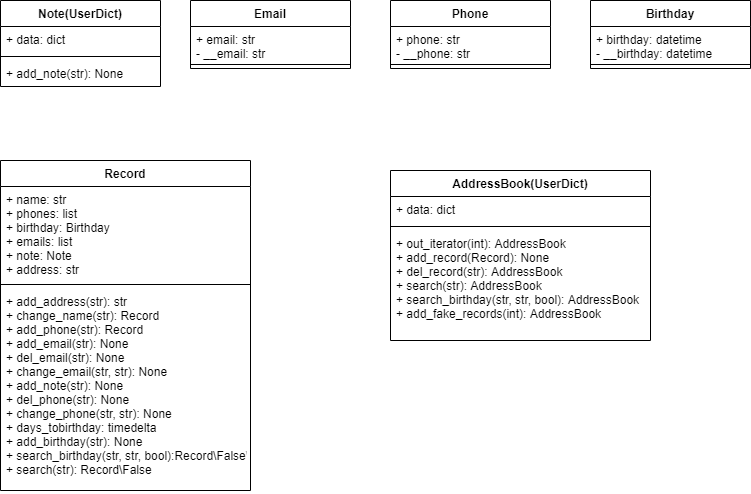

The diagram above was exported from draw.io. Its source (the exported page's mxGraphModel, read from the mxfile embedded in the PNG):
<mxGraphModel dx="1038" dy="578" grid="1" gridSize="10" guides="1" tooltips="1" connect="1" arrows="1" fold="1" page="1" pageScale="1" pageWidth="827" pageHeight="1169" math="0" shadow="0">
  <root>
    <mxCell id="0" />
    <mxCell id="1" parent="0" />
    <mxCell id="EAk47GqcWsIcIWRfqBmm-1" value="Note(UserDict)" style="swimlane;fontStyle=1;align=center;verticalAlign=top;childLayout=stackLayout;horizontal=1;startSize=26;horizontalStack=0;resizeParent=1;resizeParentMax=0;resizeLast=0;collapsible=1;marginBottom=0;" parent="1" vertex="1">
      <mxGeometry x="40" y="100" width="160" height="86" as="geometry" />
    </mxCell>
    <mxCell id="EAk47GqcWsIcIWRfqBmm-2" value="+ data: dict" style="text;strokeColor=none;fillColor=none;align=left;verticalAlign=top;spacingLeft=4;spacingRight=4;overflow=hidden;rotatable=0;points=[[0,0.5],[1,0.5]];portConstraint=eastwest;" parent="EAk47GqcWsIcIWRfqBmm-1" vertex="1">
      <mxGeometry y="26" width="160" height="26" as="geometry" />
    </mxCell>
    <mxCell id="EAk47GqcWsIcIWRfqBmm-3" value="" style="line;strokeWidth=1;fillColor=none;align=left;verticalAlign=middle;spacingTop=-1;spacingLeft=3;spacingRight=3;rotatable=0;labelPosition=right;points=[];portConstraint=eastwest;" parent="EAk47GqcWsIcIWRfqBmm-1" vertex="1">
      <mxGeometry y="52" width="160" height="8" as="geometry" />
    </mxCell>
    <mxCell id="EAk47GqcWsIcIWRfqBmm-4" value="+ add_note(str): None" style="text;strokeColor=none;fillColor=none;align=left;verticalAlign=top;spacingLeft=4;spacingRight=4;overflow=hidden;rotatable=0;points=[[0,0.5],[1,0.5]];portConstraint=eastwest;" parent="EAk47GqcWsIcIWRfqBmm-1" vertex="1">
      <mxGeometry y="60" width="160" height="26" as="geometry" />
    </mxCell>
    <mxCell id="EAk47GqcWsIcIWRfqBmm-5" value="Email" style="swimlane;fontStyle=1;align=center;verticalAlign=top;childLayout=stackLayout;horizontal=1;startSize=26;horizontalStack=0;resizeParent=1;resizeParentMax=0;resizeLast=0;collapsible=1;marginBottom=0;" parent="1" vertex="1">
      <mxGeometry x="230" y="100" width="160" height="68" as="geometry" />
    </mxCell>
    <mxCell id="EAk47GqcWsIcIWRfqBmm-6" value="+ email: str&#10;- __email: str&#10;" style="text;strokeColor=none;fillColor=none;align=left;verticalAlign=top;spacingLeft=4;spacingRight=4;overflow=hidden;rotatable=0;points=[[0,0.5],[1,0.5]];portConstraint=eastwest;" parent="EAk47GqcWsIcIWRfqBmm-5" vertex="1">
      <mxGeometry y="26" width="160" height="34" as="geometry" />
    </mxCell>
    <mxCell id="EAk47GqcWsIcIWRfqBmm-7" value="" style="line;strokeWidth=1;fillColor=none;align=left;verticalAlign=middle;spacingTop=-1;spacingLeft=3;spacingRight=3;rotatable=0;labelPosition=right;points=[];portConstraint=eastwest;" parent="EAk47GqcWsIcIWRfqBmm-5" vertex="1">
      <mxGeometry y="60" width="160" height="8" as="geometry" />
    </mxCell>
    <mxCell id="EAk47GqcWsIcIWRfqBmm-9" value="Phone" style="swimlane;fontStyle=1;align=center;verticalAlign=top;childLayout=stackLayout;horizontal=1;startSize=26;horizontalStack=0;resizeParent=1;resizeParentMax=0;resizeLast=0;collapsible=1;marginBottom=0;" parent="1" vertex="1">
      <mxGeometry x="430" y="100" width="160" height="68" as="geometry" />
    </mxCell>
    <mxCell id="EAk47GqcWsIcIWRfqBmm-10" value="+ phone: str&#10;- __phone: str" style="text;strokeColor=none;fillColor=none;align=left;verticalAlign=top;spacingLeft=4;spacingRight=4;overflow=hidden;rotatable=0;points=[[0,0.5],[1,0.5]];portConstraint=eastwest;" parent="EAk47GqcWsIcIWRfqBmm-9" vertex="1">
      <mxGeometry y="26" width="160" height="34" as="geometry" />
    </mxCell>
    <mxCell id="EAk47GqcWsIcIWRfqBmm-11" value="" style="line;strokeWidth=1;fillColor=none;align=left;verticalAlign=middle;spacingTop=-1;spacingLeft=3;spacingRight=3;rotatable=0;labelPosition=right;points=[];portConstraint=eastwest;" parent="EAk47GqcWsIcIWRfqBmm-9" vertex="1">
      <mxGeometry y="60" width="160" height="8" as="geometry" />
    </mxCell>
    <mxCell id="EAk47GqcWsIcIWRfqBmm-13" value="Birthday" style="swimlane;fontStyle=1;align=center;verticalAlign=top;childLayout=stackLayout;horizontal=1;startSize=26;horizontalStack=0;resizeParent=1;resizeParentMax=0;resizeLast=0;collapsible=1;marginBottom=0;" parent="1" vertex="1">
      <mxGeometry x="630" y="100" width="160" height="68" as="geometry" />
    </mxCell>
    <mxCell id="EAk47GqcWsIcIWRfqBmm-14" value="+ birthday: datetime&#10;- __birthday: datetime" style="text;strokeColor=none;fillColor=none;align=left;verticalAlign=top;spacingLeft=4;spacingRight=4;overflow=hidden;rotatable=0;points=[[0,0.5],[1,0.5]];portConstraint=eastwest;" parent="EAk47GqcWsIcIWRfqBmm-13" vertex="1">
      <mxGeometry y="26" width="160" height="34" as="geometry" />
    </mxCell>
    <mxCell id="EAk47GqcWsIcIWRfqBmm-15" value="" style="line;strokeWidth=1;fillColor=none;align=left;verticalAlign=middle;spacingTop=-1;spacingLeft=3;spacingRight=3;rotatable=0;labelPosition=right;points=[];portConstraint=eastwest;" parent="EAk47GqcWsIcIWRfqBmm-13" vertex="1">
      <mxGeometry y="60" width="160" height="8" as="geometry" />
    </mxCell>
    <mxCell id="EAk47GqcWsIcIWRfqBmm-17" value="Record" style="swimlane;fontStyle=1;align=center;verticalAlign=top;childLayout=stackLayout;horizontal=1;startSize=26;horizontalStack=0;resizeParent=1;resizeParentMax=0;resizeLast=0;collapsible=1;marginBottom=0;" parent="1" vertex="1">
      <mxGeometry x="40" y="260" width="250" height="330" as="geometry" />
    </mxCell>
    <mxCell id="EAk47GqcWsIcIWRfqBmm-18" value="+ name: str&#10;+ phones: list&#10;+ birthday: Birthday&#10;+ emails: list&#10;+ note: Note&#10;+ address: str" style="text;strokeColor=none;fillColor=none;align=left;verticalAlign=top;spacingLeft=4;spacingRight=4;overflow=hidden;rotatable=0;points=[[0,0.5],[1,0.5]];portConstraint=eastwest;" parent="EAk47GqcWsIcIWRfqBmm-17" vertex="1">
      <mxGeometry y="26" width="250" height="94" as="geometry" />
    </mxCell>
    <mxCell id="EAk47GqcWsIcIWRfqBmm-19" value="" style="line;strokeWidth=1;fillColor=none;align=left;verticalAlign=middle;spacingTop=-1;spacingLeft=3;spacingRight=3;rotatable=0;labelPosition=right;points=[];portConstraint=eastwest;" parent="EAk47GqcWsIcIWRfqBmm-17" vertex="1">
      <mxGeometry y="120" width="250" height="8" as="geometry" />
    </mxCell>
    <mxCell id="EAk47GqcWsIcIWRfqBmm-20" value="+ add_address(str): str&#10;+ change_name(str): Record&#10;+ add_phone(str): Record&#10;+ add_email(str): None&#10;+ del_email(str): None&#10;+ change_email(str, str): None&#10;+ add_note(str): None&#10;+ del_phone(str): None&#10;+ change_phone(str, str): None&#10;+ days_tobirthday: timedelta&#10;+ add_birthday(str): None&#10;+ search_birthday(str, str, bool):Record\False\None&#10;+ search(str): Record\False" style="text;strokeColor=none;fillColor=none;align=left;verticalAlign=top;spacingLeft=4;spacingRight=4;overflow=hidden;rotatable=0;points=[[0,0.5],[1,0.5]];portConstraint=eastwest;" parent="EAk47GqcWsIcIWRfqBmm-17" vertex="1">
      <mxGeometry y="128" width="250" height="202" as="geometry" />
    </mxCell>
    <mxCell id="EAk47GqcWsIcIWRfqBmm-21" value="AddressBook(UserDict)" style="swimlane;fontStyle=1;align=center;verticalAlign=top;childLayout=stackLayout;horizontal=1;startSize=26;horizontalStack=0;resizeParent=1;resizeParentMax=0;resizeLast=0;collapsible=1;marginBottom=0;" parent="1" vertex="1">
      <mxGeometry x="430" y="270" width="260" height="170" as="geometry" />
    </mxCell>
    <mxCell id="EAk47GqcWsIcIWRfqBmm-22" value="+ data: dict" style="text;strokeColor=none;fillColor=none;align=left;verticalAlign=top;spacingLeft=4;spacingRight=4;overflow=hidden;rotatable=0;points=[[0,0.5],[1,0.5]];portConstraint=eastwest;" parent="EAk47GqcWsIcIWRfqBmm-21" vertex="1">
      <mxGeometry y="26" width="260" height="26" as="geometry" />
    </mxCell>
    <mxCell id="EAk47GqcWsIcIWRfqBmm-23" value="" style="line;strokeWidth=1;fillColor=none;align=left;verticalAlign=middle;spacingTop=-1;spacingLeft=3;spacingRight=3;rotatable=0;labelPosition=right;points=[];portConstraint=eastwest;" parent="EAk47GqcWsIcIWRfqBmm-21" vertex="1">
      <mxGeometry y="52" width="260" height="8" as="geometry" />
    </mxCell>
    <mxCell id="EAk47GqcWsIcIWRfqBmm-24" value="+ out_iterator(int): AddressBook&#10;+ add_record(Record): None&#10;+ del_record(str): AddressBook&#10;+ search(str): AddressBook&#10;+ search_birthday(str, str, bool): AddressBook&#10;+ add_fake_records(int): AddressBook" style="text;strokeColor=none;fillColor=none;align=left;verticalAlign=top;spacingLeft=4;spacingRight=4;overflow=hidden;rotatable=0;points=[[0,0.5],[1,0.5]];portConstraint=eastwest;" parent="EAk47GqcWsIcIWRfqBmm-21" vertex="1">
      <mxGeometry y="60" width="260" height="110" as="geometry" />
    </mxCell>
  </root>
</mxGraphModel>